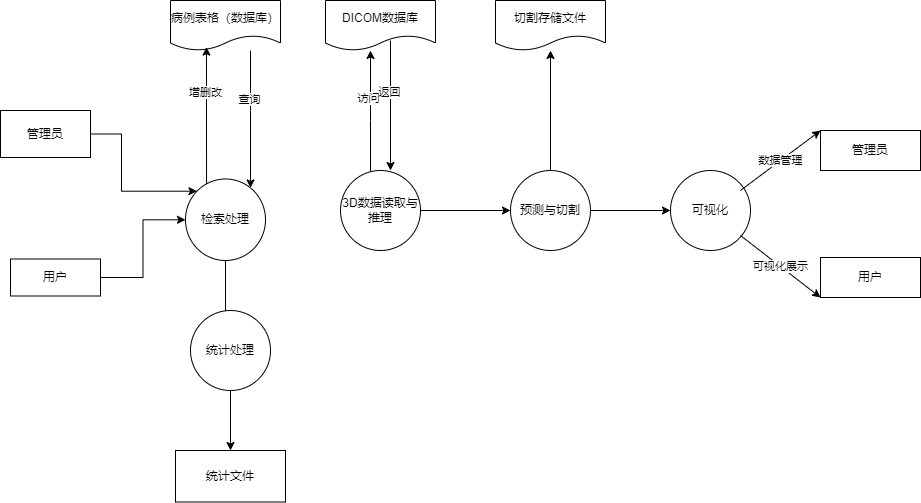

The diagram above was exported from draw.io. Its source (the exported page's mxGraphModel, read from the mxfile embedded in the PNG):
<mxGraphModel dx="1036" dy="614" grid="1" gridSize="10" guides="1" tooltips="1" connect="1" arrows="1" fold="1" page="1" pageScale="1" pageWidth="1169" pageHeight="826" background="none" math="0" shadow="0">
  <root>
    <mxCell id="0" />
    <mxCell id="1" parent="0" />
    <mxCell id="uZLQQizYRhm-rKuwUBAc-10" value="" style="edgeStyle=orthogonalEdgeStyle;rounded=0;orthogonalLoop=1;jettySize=auto;html=1;" edge="1" parent="1" source="uZLQQizYRhm-rKuwUBAc-6" target="uZLQQizYRhm-rKuwUBAc-9">
      <mxGeometry relative="1" as="geometry" />
    </mxCell>
    <mxCell id="uZLQQizYRhm-rKuwUBAc-6" value="用户" style="rounded=0;whiteSpace=wrap;html=1;" vertex="1" parent="1">
      <mxGeometry x="20" y="348.5" width="90" height="37" as="geometry" />
    </mxCell>
    <mxCell id="uZLQQizYRhm-rKuwUBAc-21" style="edgeStyle=orthogonalEdgeStyle;rounded=0;orthogonalLoop=1;jettySize=auto;html=1;entryX=0;entryY=0;entryDx=0;entryDy=0;" edge="1" parent="1" source="uZLQQizYRhm-rKuwUBAc-8" target="uZLQQizYRhm-rKuwUBAc-9">
      <mxGeometry relative="1" as="geometry">
        <mxPoint x="130" y="290" as="targetPoint" />
        <Array as="points">
          <mxPoint x="131" y="224" />
          <mxPoint x="131" y="280" />
        </Array>
      </mxGeometry>
    </mxCell>
    <mxCell id="uZLQQizYRhm-rKuwUBAc-8" value="管理员" style="rounded=0;whiteSpace=wrap;html=1;" vertex="1" parent="1">
      <mxGeometry x="10" y="200" width="90" height="47" as="geometry" />
    </mxCell>
    <mxCell id="uZLQQizYRhm-rKuwUBAc-28" style="edgeStyle=orthogonalEdgeStyle;rounded=0;orthogonalLoop=1;jettySize=auto;html=1;entryX=0.438;entryY=0.375;entryDx=0;entryDy=0;entryPerimeter=0;" edge="1" parent="1" source="uZLQQizYRhm-rKuwUBAc-9" target="uZLQQizYRhm-rKuwUBAc-11">
      <mxGeometry relative="1" as="geometry" />
    </mxCell>
    <mxCell id="uZLQQizYRhm-rKuwUBAc-9" value="检索处理" style="ellipse;whiteSpace=wrap;html=1;rounded=0;" vertex="1" parent="1">
      <mxGeometry x="195" y="268.5" width="80" height="81.5" as="geometry" />
    </mxCell>
    <mxCell id="uZLQQizYRhm-rKuwUBAc-27" value="" style="edgeStyle=orthogonalEdgeStyle;rounded=0;orthogonalLoop=1;jettySize=auto;html=1;" edge="1" parent="1" source="uZLQQizYRhm-rKuwUBAc-11" target="uZLQQizYRhm-rKuwUBAc-26">
      <mxGeometry relative="1" as="geometry" />
    </mxCell>
    <mxCell id="uZLQQizYRhm-rKuwUBAc-11" value="统计处理" style="ellipse;whiteSpace=wrap;html=1;aspect=fixed;" vertex="1" parent="1">
      <mxGeometry x="200" y="400" width="80" height="80" as="geometry" />
    </mxCell>
    <mxCell id="uZLQQizYRhm-rKuwUBAc-33" value="" style="edgeStyle=orthogonalEdgeStyle;rounded=0;orthogonalLoop=1;jettySize=auto;html=1;" edge="1" parent="1" source="uZLQQizYRhm-rKuwUBAc-12" target="uZLQQizYRhm-rKuwUBAc-32">
      <mxGeometry relative="1" as="geometry">
        <Array as="points">
          <mxPoint x="380" y="210" />
          <mxPoint x="380" y="210" />
        </Array>
      </mxGeometry>
    </mxCell>
    <mxCell id="uZLQQizYRhm-rKuwUBAc-35" value="访问" style="edgeLabel;html=1;align=center;verticalAlign=middle;resizable=0;points=[];" vertex="1" connectable="0" parent="uZLQQizYRhm-rKuwUBAc-33">
      <mxGeometry x="0.215" y="3" relative="1" as="geometry">
        <mxPoint as="offset" />
      </mxGeometry>
    </mxCell>
    <mxCell id="uZLQQizYRhm-rKuwUBAc-38" style="edgeStyle=orthogonalEdgeStyle;rounded=0;orthogonalLoop=1;jettySize=auto;html=1;" edge="1" parent="1" source="uZLQQizYRhm-rKuwUBAc-12" target="uZLQQizYRhm-rKuwUBAc-13">
      <mxGeometry relative="1" as="geometry" />
    </mxCell>
    <mxCell id="uZLQQizYRhm-rKuwUBAc-12" value="3D数据读取与推理" style="ellipse;whiteSpace=wrap;html=1;aspect=fixed;" vertex="1" parent="1">
      <mxGeometry x="350" y="260" width="80" height="80" as="geometry" />
    </mxCell>
    <mxCell id="uZLQQizYRhm-rKuwUBAc-39" style="edgeStyle=orthogonalEdgeStyle;rounded=0;orthogonalLoop=1;jettySize=auto;html=1;" edge="1" parent="1" source="uZLQQizYRhm-rKuwUBAc-13" target="uZLQQizYRhm-rKuwUBAc-29">
      <mxGeometry relative="1" as="geometry" />
    </mxCell>
    <mxCell id="uZLQQizYRhm-rKuwUBAc-40" style="edgeStyle=orthogonalEdgeStyle;rounded=0;orthogonalLoop=1;jettySize=auto;html=1;" edge="1" parent="1" source="uZLQQizYRhm-rKuwUBAc-13" target="uZLQQizYRhm-rKuwUBAc-16">
      <mxGeometry relative="1" as="geometry" />
    </mxCell>
    <mxCell id="uZLQQizYRhm-rKuwUBAc-13" value="预测与切割" style="ellipse;whiteSpace=wrap;html=1;aspect=fixed;" vertex="1" parent="1">
      <mxGeometry x="520" y="260" width="80" height="80" as="geometry" />
    </mxCell>
    <mxCell id="uZLQQizYRhm-rKuwUBAc-18" style="edgeStyle=orthogonalEdgeStyle;rounded=0;orthogonalLoop=1;jettySize=auto;html=1;" edge="1" parent="1" source="uZLQQizYRhm-rKuwUBAc-14" target="uZLQQizYRhm-rKuwUBAc-9">
      <mxGeometry relative="1" as="geometry">
        <Array as="points">
          <mxPoint x="260" y="200" />
          <mxPoint x="260" y="200" />
        </Array>
      </mxGeometry>
    </mxCell>
    <mxCell id="uZLQQizYRhm-rKuwUBAc-19" value="查询" style="edgeLabel;html=1;align=center;verticalAlign=middle;resizable=0;points=[];" vertex="1" connectable="0" parent="uZLQQizYRhm-rKuwUBAc-18">
      <mxGeometry x="-0.3058" y="-2" relative="1" as="geometry">
        <mxPoint as="offset" />
      </mxGeometry>
    </mxCell>
    <mxCell id="uZLQQizYRhm-rKuwUBAc-14" value="病例表格（数据库）" style="shape=document;whiteSpace=wrap;html=1;boundedLbl=1;" vertex="1" parent="1">
      <mxGeometry x="180" y="90" width="110" height="50" as="geometry" />
    </mxCell>
    <mxCell id="uZLQQizYRhm-rKuwUBAc-16" value="切割存储文件" style="shape=document;whiteSpace=wrap;html=1;boundedLbl=1;" vertex="1" parent="1">
      <mxGeometry x="505" y="90" width="110" height="50" as="geometry" />
    </mxCell>
    <mxCell id="uZLQQizYRhm-rKuwUBAc-23" value="" style="endArrow=classic;html=1;rounded=0;entryX=0.327;entryY=0.932;entryDx=0;entryDy=0;entryPerimeter=0;exitX=0.263;exitY=0.061;exitDx=0;exitDy=0;exitPerimeter=0;" edge="1" parent="1" source="uZLQQizYRhm-rKuwUBAc-9" target="uZLQQizYRhm-rKuwUBAc-14">
      <mxGeometry width="50" height="50" relative="1" as="geometry">
        <mxPoint x="180" y="260" as="sourcePoint" />
        <mxPoint x="230" y="210" as="targetPoint" />
      </mxGeometry>
    </mxCell>
    <mxCell id="uZLQQizYRhm-rKuwUBAc-24" value="增删改&lt;br&gt;" style="edgeLabel;html=1;align=center;verticalAlign=middle;resizable=0;points=[];" vertex="1" connectable="0" parent="uZLQQizYRhm-rKuwUBAc-23">
      <mxGeometry x="0.342" y="1" relative="1" as="geometry">
        <mxPoint as="offset" />
      </mxGeometry>
    </mxCell>
    <mxCell id="uZLQQizYRhm-rKuwUBAc-26" value="统计文件" style="whiteSpace=wrap;html=1;" vertex="1" parent="1">
      <mxGeometry x="185" y="540" width="110" height="51.5" as="geometry" />
    </mxCell>
    <mxCell id="uZLQQizYRhm-rKuwUBAc-29" value="可视化" style="ellipse;whiteSpace=wrap;html=1;aspect=fixed;" vertex="1" parent="1">
      <mxGeometry x="680" y="260" width="80" height="80" as="geometry" />
    </mxCell>
    <mxCell id="uZLQQizYRhm-rKuwUBAc-32" value="DICOM数据库" style="shape=document;whiteSpace=wrap;html=1;boundedLbl=1;" vertex="1" parent="1">
      <mxGeometry x="335" y="90" width="110" height="50" as="geometry" />
    </mxCell>
    <mxCell id="uZLQQizYRhm-rKuwUBAc-34" value="" style="endArrow=classic;html=1;rounded=0;" edge="1" parent="1">
      <mxGeometry width="50" height="50" relative="1" as="geometry">
        <mxPoint x="400" y="130" as="sourcePoint" />
        <mxPoint x="400" y="260" as="targetPoint" />
      </mxGeometry>
    </mxCell>
    <mxCell id="uZLQQizYRhm-rKuwUBAc-36" value="返回&lt;br&gt;" style="edgeLabel;html=1;align=center;verticalAlign=middle;resizable=0;points=[];" vertex="1" connectable="0" parent="uZLQQizYRhm-rKuwUBAc-34">
      <mxGeometry x="-0.2215" y="-2" relative="1" as="geometry">
        <mxPoint as="offset" />
      </mxGeometry>
    </mxCell>
    <mxCell id="uZLQQizYRhm-rKuwUBAc-41" value="数据管理" style="endArrow=classic;html=1;rounded=0;entryX=0;entryY=0;entryDx=0;entryDy=0;" edge="1" parent="1" target="uZLQQizYRhm-rKuwUBAc-44">
      <mxGeometry width="50" height="50" relative="1" as="geometry">
        <mxPoint x="750" y="280" as="sourcePoint" />
        <mxPoint x="800" y="230" as="targetPoint" />
      </mxGeometry>
    </mxCell>
    <mxCell id="uZLQQizYRhm-rKuwUBAc-43" value="可视化展示" style="endArrow=classic;html=1;rounded=0;entryX=0;entryY=1;entryDx=0;entryDy=0;" edge="1" parent="1" target="uZLQQizYRhm-rKuwUBAc-45">
      <mxGeometry width="50" height="50" relative="1" as="geometry">
        <mxPoint x="750" y="325" as="sourcePoint" />
        <mxPoint x="810" y="370" as="targetPoint" />
      </mxGeometry>
    </mxCell>
    <mxCell id="uZLQQizYRhm-rKuwUBAc-44" value="管理员" style="rounded=0;whiteSpace=wrap;html=1;" vertex="1" parent="1">
      <mxGeometry x="830" y="220" width="100" height="40" as="geometry" />
    </mxCell>
    <mxCell id="uZLQQizYRhm-rKuwUBAc-45" value="用户" style="rounded=0;whiteSpace=wrap;html=1;" vertex="1" parent="1">
      <mxGeometry x="830" y="347" width="100" height="40" as="geometry" />
    </mxCell>
  </root>
</mxGraphModel>